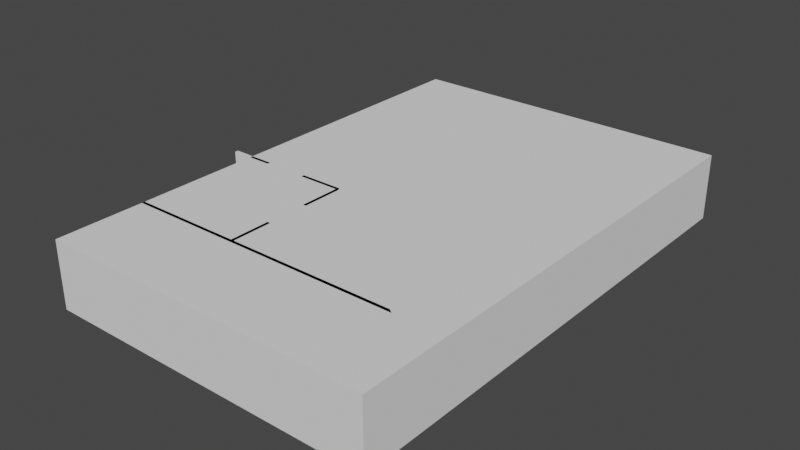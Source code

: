 # Source: Map.blend  (saved by Blender 3.1.7; exported with 4.5.12 LTS)
import bpy
from mathutils import Matrix  # noqa: F401  (used for matrix-valued properties, if any)

bpy.ops.wm.read_factory_settings(use_empty=True)
scene = bpy.context.scene
scene.name = 'Scene'

# ---- world
world_world = bpy.data.worlds.new('World'); scene.world = world_world
world_world.use_nodes = True; world_world.node_tree.nodes.clear()
_N = world_world.node_tree.nodes; _L = world_world.node_tree.links
n0 = _N.new('ShaderNodeOutputWorld'); n0.name = 'World Output'; n0.location = (300, 300)
n1 = _N.new('ShaderNodeBackground'); n1.name = 'Background'; n1.location = (10, 300)
n1.inputs[0].default_value = (0.05088, 0.05088, 0.05088, 1.0)
_L.new(n1.outputs[0], n0.inputs[0])
n0.is_active_output = True
world_world.color = (0.05088, 0.05088, 0.05088)
world_world.use_sun_shadow = False
world_world.sun_shadow_jitter_overblur = 0.0

# ---- meshes
me_cube = bpy.data.meshes.new('Cube')
me_cube.from_pydata([(0.0, 0.0, 0.0), (10.0, 0.0, 0.0), (0.0, 15.0, 0.0), (10.0, 15.0, 0.0)], [], [(0, 1, 3, 2)])
_uv = me_cube.uv_layers.new(name='UVMap')
_uv.uv.foreach_set('vector', [0.0, 0.0, 0.0, 0.0, 0.0, 0.0, 0.0, 0.0])
me_cube.use_remesh_fix_poles = True
me_cube.use_remesh_preserve_attributes = False
me_cube.update()
me_plane_002 = bpy.data.meshes.new('Plane.002')
me_plane_002.from_pydata([(5.96e-08, 0.0, 0.0), (10.0, 0.0, 0.0), (5.96e-08, 0.0, 2.0), (10.0, 0.0, 2.0), (5.96e-08, 15.0, 0.0), (10.0, 15.0, 0.0), (5.96e-08, 15.0, 2.0), (10.0, 15.0, 2.0)], [], [(0, 2, 3, 1), (4, 5, 7, 6), (1, 3, 7, 5), (4, 6, 2, 0)])
_uv = me_plane_002.uv_layers.new(name='UVMap')
_uv.uv.foreach_set('vector', [0.0, 0.0, 0.0, 1.0, 1.0, 1.0, 1.0, 0.0, 0.0, 0.0, 1.0, 0.0, 1.0, 1.0, 0.0, 1.0, 1.0, 0.0, 1.0, 1.0, 1.0, 1.0, 1.0, 0.0, 0.0, 0.0, 0.0, 1.0, 0.0, 1.0, 0.0, 0.0])
me_plane_002.use_remesh_fix_poles = True
me_plane_002.use_remesh_preserve_attributes = False
me_plane_002.update()
me_plane_003 = bpy.data.meshes.new('Plane.003')
me_plane_003.from_pydata([(5.96e-08, 2.689, 0.0), (5.96e-08, 2.689, 2.0), (8.44, 2.689, 0.0), (8.44, 2.689, 2.0), (3.343, 2.689, 0.0), (3.343, 2.689, 2.0), (3.343, 6.537, 0.0), (3.343, 6.537, 2.0), (-0.619, 6.537, 0.0), (-0.619, 6.537, 2.0), (7.229, 11.73, -0.03895), (7.229, 11.73, 1.961), (7.229, 6.635, -0.03895), (7.229, 6.635, 1.961), (2.022, 6.537, 0.0), (0.7017, 6.537, 0.0), (0.7017, 6.537, 2.0), (2.022, 6.537, 2.0), (3.343, 3.972, 0.0), (3.343, 5.254, 0.0), (3.343, 5.254, 2.0), (3.343, 3.972, 2.0)], [], [(5, 4, 2, 3), (1, 0, 4, 5), (20, 19, 6, 7), (16, 15, 8, 9), (13, 12, 10, 11), (3, 2, 12, 13), (13, 12, 6, 7), (7, 6, 14, 17), (5, 4, 18, 21)])
_uv = me_plane_003.uv_layers.new(name='UVMap')
_uv.uv.foreach_set('vector', [0.0, 1.0, 0.0, 0.0, 0.0, 0.0, 0.0, 1.0, 0.0, 1.0, 0.0, 0.0, 0.0, 0.0, 0.0, 1.0, 0.0, 1.0, 0.0, 0.0, 0.0, 0.0, 0.0, 1.0, 0.0, 1.0, 0.0, 0.0, 0.0, 0.0, 0.0, 1.0, 0.0, 1.0, 0.0, 0.0, 0.0, 0.0, 0.0, 1.0, 0.0, 1.0, 0.0, 0.0, 0.0, 0.0, 0.0, 1.0, 0.0, 1.0, 0.0, 0.0, 0.0, 0.0, 0.0, 1.0, 0.0, 1.0, 0.0, 0.0, 0.0, 0.0, 0.0, 1.0, 0.0, 1.0, 0.0, 0.0, 0.0, 0.0, 0.0, 1.0])
me_plane_003.use_remesh_fix_poles = True
me_plane_003.use_remesh_preserve_attributes = False
me_plane_003.update()
me_cube_002 = bpy.data.meshes.new('Cube.002')
me_cube_002.from_pydata([(0.0, 0.0, 2.0), (10.0, 0.0, 2.0), (0.0, 15.0, 2.0), (10.0, 15.0, 2.0)], [], [(0, 2, 3, 1)])
_uv = me_cube_002.uv_layers.new(name='UVMap')
_uv.uv.foreach_set('vector', [0.0, 0.0, 0.0, 0.0, 0.0, 0.0, 0.0, 0.0])
me_cube_002.use_remesh_fix_poles = True
me_cube_002.use_remesh_preserve_attributes = False
me_cube_002.update()

# ---- objects
ob_floor = bpy.data.objects.new('Floor', me_cube)
ob_exterior_walls = bpy.data.objects.new('Exterior Walls', me_plane_002)
ob_interior_walls = bpy.data.objects.new('Interior Walls', me_plane_003)
ob_ceiling = bpy.data.objects.new('Ceiling', me_cube_002)

# ---- transforms, parenting, visibility, modifiers, constraints
ob_floor.location = (0.0, 0.0, 0.0)
ob_exterior_walls.location = (0.0, 0.0, 0.0)
ob_interior_walls.location = (0.0, 0.0, 0.0)
_m = ob_interior_walls.modifiers.new('Solidify', 'SOLIDIFY')
_m.solidify_mode = 'NON_MANIFOLD'
_m.thickness = 0.1
_m.offset = 0.0
_m.use_even_offset = True
ob_ceiling.location = (0.0, 0.0, 0.0)

# ---- collection membership
scene.collection.objects.link(ob_floor)
scene.collection.objects.link(ob_exterior_walls)
scene.collection.objects.link(ob_interior_walls)
scene.collection.objects.link(ob_ceiling)

# ---- scene / render settings (as saved in the file)
scene.frame_start = 1; scene.frame_end = 250; scene.frame_set(1)
scene.render.engine = 'CYCLES'
scene.cycles.sampling_pattern = 'TABULATED_SOBOL'
scene.cycles.use_light_tree = False
scene.view_settings.view_transform = 'Filmic'
bpy.context.view_layer.update()

# ---- added for rendering (the .blend has no active camera and no usable light): camera, sun
cam_auto = bpy.data.cameras.new('AutoCamera')
cam_auto.lens = 50.0
cam_auto.sensor_width = 36.0
cam_auto.clip_end = 1000.0
ob_auto_camera = bpy.data.objects.new('AutoCamera', cam_auto)
scene.collection.objects.link(ob_auto_camera)
ob_auto_camera.location = (21.7989, -13.0301, 14.6673)
ob_auto_camera.rotation_euler = (1.09748, -7.21219e-08, 0.694738)
scene.camera = ob_auto_camera
light_auto_sun = bpy.data.lights.new('AutoSun', 'SUN')
light_auto_sun.energy = 3.0
light_auto_sun.angle = 0.0523599
ob_auto_sun = bpy.data.objects.new('AutoSun', light_auto_sun)
scene.collection.objects.link(ob_auto_sun)
ob_auto_sun.rotation_euler = (0.872665, 0.174533, 0.523599)
bpy.context.view_layer.update()
